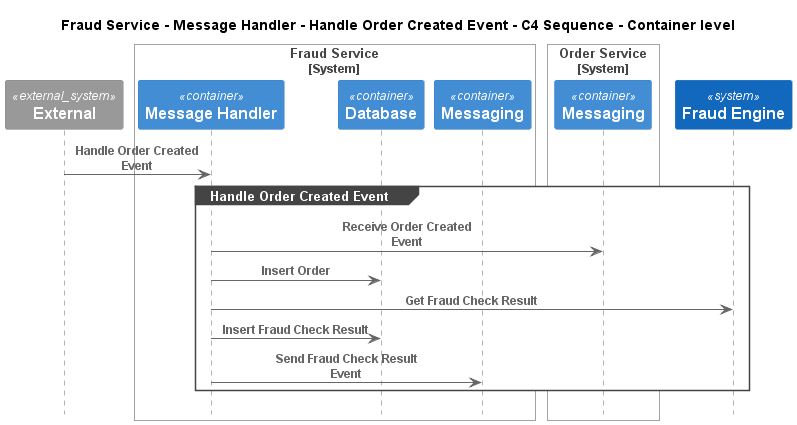

The diagram above was rendered by PlantUML. Its source (embedded in the PNG):
@startuml
!pragma layout smetana
!include ..\..\..\..\..\..\.c4s\C4_Sequence.puml

title Fraud Service - Message Handler - Handle Order Created Event - C4 Sequence - Container level

System_Ext(C4InterFlow.SoftwareSystems.ExternalSystem, "External", "")

System_Boundary(ECommercePlatform.SoftwareSystems.FraudService, "Fraud Service")
    Container(ECommercePlatform.SoftwareSystems.FraudService.Containers.MessageHandler, "Message Handler", "", "")
    Container(ECommercePlatform.SoftwareSystems.FraudService.Containers.Database, "Database", "", "")
    Container(ECommercePlatform.SoftwareSystems.FraudService.Containers.Messaging, "Messaging", "", "")
Boundary_End()

System_Boundary(ECommercePlatform.SoftwareSystems.OrderService, "Order Service")
    Container(ECommercePlatform.SoftwareSystems.OrderService.Containers.Messaging, "Messaging", "", "")
Boundary_End()
System(ECommercePlatform.SoftwareSystems.FraudEngine, "Fraud Engine", "")

Rel(C4InterFlow.SoftwareSystems.ExternalSystem, ECommercePlatform.SoftwareSystems.FraudService.Containers.MessageHandler, "Handle Order Created Event")
group Handle Order Created Event
Rel(ECommercePlatform.SoftwareSystems.FraudService.Containers.MessageHandler, ECommercePlatform.SoftwareSystems.OrderService.Containers.Messaging, "Receive Order Created Event")
Rel(ECommercePlatform.SoftwareSystems.FraudService.Containers.MessageHandler, ECommercePlatform.SoftwareSystems.FraudService.Containers.Database, "Insert Order")
Rel(ECommercePlatform.SoftwareSystems.FraudService.Containers.MessageHandler, ECommercePlatform.SoftwareSystems.FraudEngine, "Get Fraud Check Result")
Rel(ECommercePlatform.SoftwareSystems.FraudService.Containers.MessageHandler, ECommercePlatform.SoftwareSystems.FraudService.Containers.Database, "Insert Fraud Check Result")
Rel(ECommercePlatform.SoftwareSystems.FraudService.Containers.MessageHandler, ECommercePlatform.SoftwareSystems.FraudService.Containers.Messaging, "Send Fraud Check Result Event")
end


@enduml